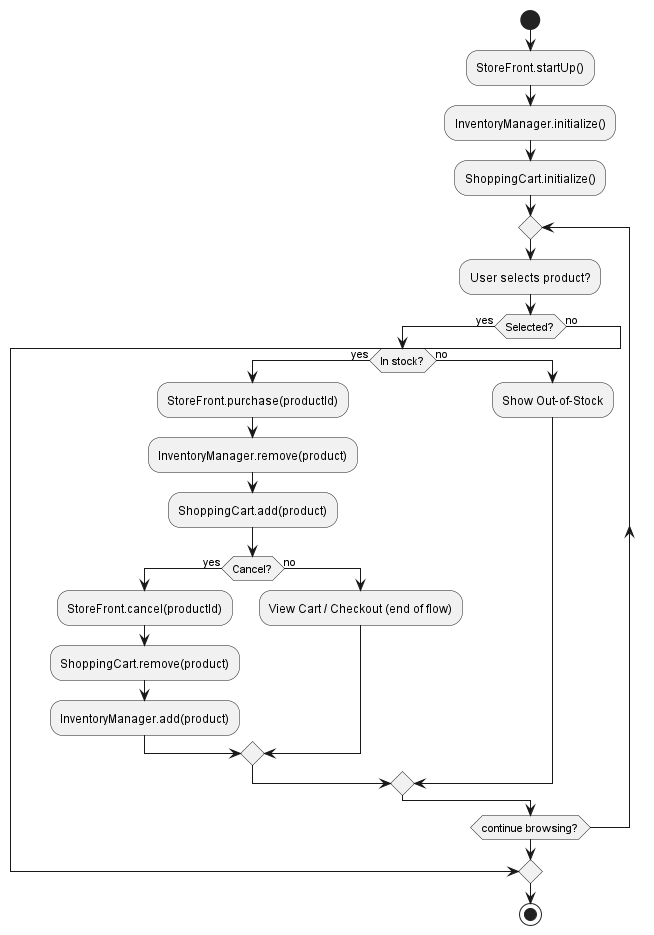

The diagram above was rendered by PlantUML. Its source (embedded in the PNG):
@startuml
start
:StoreFront.startUp();
:InventoryManager.initialize();
:ShoppingCart.initialize();

repeat
  :User selects product?;
  if (Selected?) then (yes)
    if (In stock?) then (yes)
      :StoreFront.purchase(productId);
      :InventoryManager.remove(product);
      :ShoppingCart.add(product);
      if (Cancel?) then (yes)
        :StoreFront.cancel(productId);
        :ShoppingCart.remove(product);
        :InventoryManager.add(product);
      else (no)
        :View Cart / Checkout (end of flow);
      endif
    else (no)
      :Show Out-of-Stock;
    endif
  else (no)
    break
  endif
repeat while (continue browsing?)
stop
@enduml